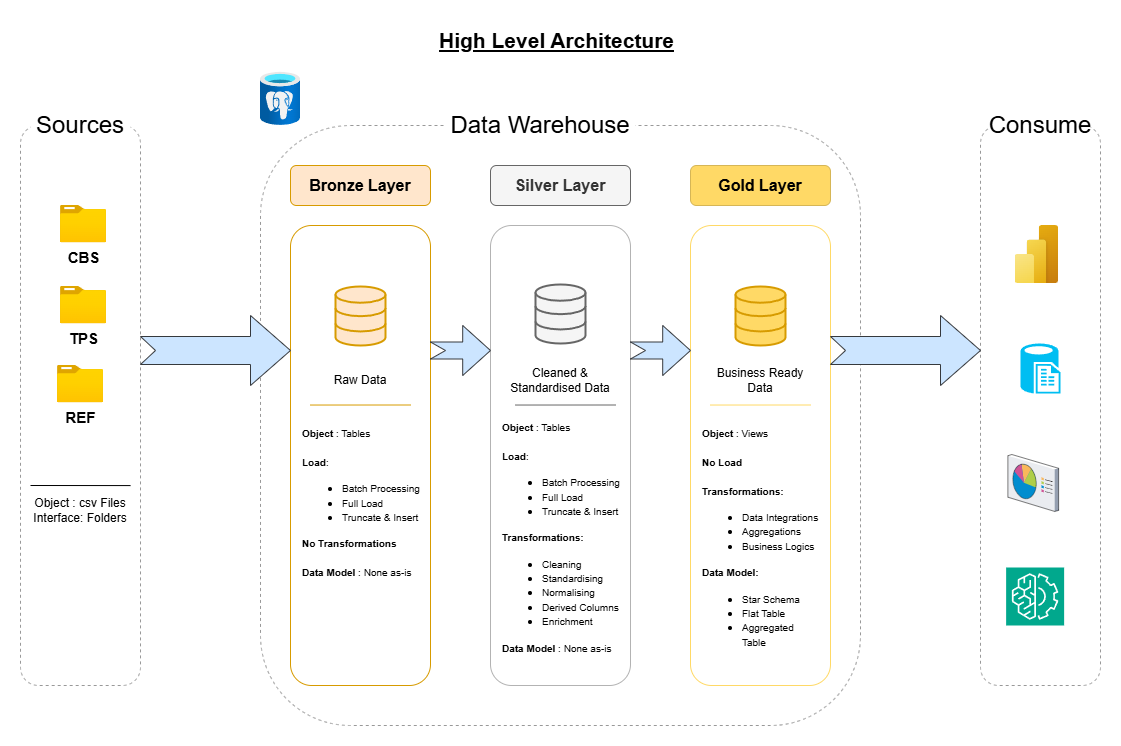

The diagram above was exported from draw.io. Its source (the exported page's mxGraphModel, read from the mxfile embedded in the PNG):
<mxGraphModel dx="2723" dy="922" grid="1" gridSize="10" guides="1" tooltips="1" connect="1" arrows="1" fold="1" page="1" pageScale="1" pageWidth="1169" pageHeight="827" math="0" shadow="0">
  <root>
    <mxCell id="0" />
    <mxCell id="1" parent="0" />
    <mxCell id="8rsW4NHF1swcHX3-PvVH-1" value="High Level Architecture" style="text;html=1;align=center;verticalAlign=middle;resizable=0;points=[];autosize=1;strokeColor=none;fillColor=none;fontSize=21;fontStyle=5;rounded=1;" parent="1" vertex="1">
      <mxGeometry x="-704" y="15" width="240" height="40" as="geometry" />
    </mxCell>
    <mxCell id="8rsW4NHF1swcHX3-PvVH-2" value="" style="rounded=1;whiteSpace=wrap;html=1;fillColor=none;dashed=1;fontColor=#333333;strokeColor=#999999;" parent="1" vertex="1">
      <mxGeometry x="-1120" y="120" width="120" height="560" as="geometry" />
    </mxCell>
    <mxCell id="8rsW4NHF1swcHX3-PvVH-3" value="Sources" style="rounded=1;whiteSpace=wrap;html=1;fontSize=24;strokeColor=none;" parent="1" vertex="1">
      <mxGeometry x="-1110" y="100" width="100" height="40" as="geometry" />
    </mxCell>
    <mxCell id="8rsW4NHF1swcHX3-PvVH-4" value="" style="rounded=1;whiteSpace=wrap;html=1;fillColor=none;dashed=1;fontColor=#333333;strokeColor=#999999;" parent="1" vertex="1">
      <mxGeometry x="-880" y="120" width="600" height="600" as="geometry" />
    </mxCell>
    <mxCell id="8rsW4NHF1swcHX3-PvVH-5" value="Data Warehouse" style="rounded=1;whiteSpace=wrap;html=1;fontSize=24;strokeColor=none;" parent="1" vertex="1">
      <mxGeometry x="-695" y="100" width="190" height="40" as="geometry" />
    </mxCell>
    <mxCell id="8rsW4NHF1swcHX3-PvVH-6" value="" style="rounded=1;whiteSpace=wrap;html=1;fillColor=none;dashed=1;fontColor=#333333;strokeColor=#999999;" parent="1" vertex="1">
      <mxGeometry x="-160" y="120" width="120" height="560" as="geometry" />
    </mxCell>
    <mxCell id="8rsW4NHF1swcHX3-PvVH-7" value="Consume" style="rounded=1;whiteSpace=wrap;html=1;fontSize=24;strokeColor=none;" parent="1" vertex="1">
      <mxGeometry x="-150" y="100" width="100" height="40" as="geometry" />
    </mxCell>
    <mxCell id="8rsW4NHF1swcHX3-PvVH-8" value="Bronze Layer" style="rounded=1;whiteSpace=wrap;html=1;fillColor=#ffe6cc;strokeColor=#d79b00;fontSize=16;fontStyle=1;" parent="1" vertex="1">
      <mxGeometry x="-850" y="160" width="140" height="40" as="geometry" />
    </mxCell>
    <mxCell id="8rsW4NHF1swcHX3-PvVH-9" value="" style="rounded=1;whiteSpace=wrap;html=1;fillColor=none;strokeColor=#d79b00;fontSize=16;fontStyle=1;" parent="1" vertex="1">
      <mxGeometry x="-850" y="220" width="140" height="460" as="geometry" />
    </mxCell>
    <mxCell id="8rsW4NHF1swcHX3-PvVH-10" value="Silver Layer" style="rounded=1;whiteSpace=wrap;html=1;fillColor=#f5f5f5;strokeColor=#666666;fontSize=16;fontStyle=1;fontColor=#333333;" parent="1" vertex="1">
      <mxGeometry x="-650" y="160" width="140" height="40" as="geometry" />
    </mxCell>
    <mxCell id="8rsW4NHF1swcHX3-PvVH-11" value="" style="rounded=1;whiteSpace=wrap;html=1;fillColor=none;strokeColor=#B3B3B3;fontSize=16;fontStyle=1;" parent="1" vertex="1">
      <mxGeometry x="-650" y="220" width="140" height="460" as="geometry" />
    </mxCell>
    <mxCell id="8rsW4NHF1swcHX3-PvVH-12" value="Gold Layer" style="rounded=1;whiteSpace=wrap;html=1;fillColor=#FFD966;strokeColor=#d6b656;fontSize=16;fontStyle=1;" parent="1" vertex="1">
      <mxGeometry x="-450" y="160" width="140" height="40" as="geometry" />
    </mxCell>
    <mxCell id="8rsW4NHF1swcHX3-PvVH-13" value="" style="rounded=1;whiteSpace=wrap;html=1;fillColor=none;strokeColor=#FFD966;fontSize=16;fontStyle=1;" parent="1" vertex="1">
      <mxGeometry x="-450" y="220" width="140" height="460" as="geometry" />
    </mxCell>
    <mxCell id="8rsW4NHF1swcHX3-PvVH-14" value="&lt;b&gt;&lt;font style=&quot;font-size: 15px;&quot;&gt;CBS&lt;/font&gt;&lt;/b&gt;" style="image;aspect=fixed;html=1;points=[];align=center;fontSize=12;image=img/lib/azure2/general/Folder_Blank.svg;rounded=1;" parent="1" vertex="1">
      <mxGeometry x="-1080" y="200" width="46" height="37.34" as="geometry" />
    </mxCell>
    <mxCell id="8rsW4NHF1swcHX3-PvVH-18" value="&lt;b&gt;&lt;font style=&quot;font-size: 15px;&quot;&gt;TPS&lt;/font&gt;&lt;/b&gt;" style="image;aspect=fixed;html=1;points=[];align=center;fontSize=12;image=img/lib/azure2/general/Folder_Blank.svg;rounded=1;" parent="1" vertex="1">
      <mxGeometry x="-1080" y="281" width="46" height="37.34" as="geometry" />
    </mxCell>
    <mxCell id="8rsW4NHF1swcHX3-PvVH-22" value="" style="endArrow=none;html=1;rounded=1;strokeWidth=1;entryX=0.917;entryY=0.643;entryDx=0;entryDy=0;entryPerimeter=0;" parent="1" target="8rsW4NHF1swcHX3-PvVH-2" edge="1">
      <mxGeometry width="50" height="50" relative="1" as="geometry">
        <mxPoint x="-1110" y="480" as="sourcePoint" />
        <mxPoint x="-1020" y="480" as="targetPoint" />
      </mxGeometry>
    </mxCell>
    <mxCell id="8rsW4NHF1swcHX3-PvVH-23" value="Object : csv Files&lt;div&gt;Interface: Folders&lt;/div&gt;" style="text;html=1;align=center;verticalAlign=middle;whiteSpace=wrap;rounded=1;" parent="1" vertex="1">
      <mxGeometry x="-1110" y="490" width="100" height="30" as="geometry" />
    </mxCell>
    <mxCell id="8rsW4NHF1swcHX3-PvVH-24" value="" style="html=1;verticalLabelPosition=bottom;align=center;labelBackgroundColor=#ffffff;verticalAlign=top;strokeWidth=2;strokeColor=#d79b00;shadow=0;dashed=0;shape=mxgraph.ios7.icons.data;fillColor=#ffe6cc;rounded=1;" parent="1" vertex="1">
      <mxGeometry x="-805" y="281" width="50" height="59" as="geometry" />
    </mxCell>
    <mxCell id="8rsW4NHF1swcHX3-PvVH-25" value="" style="html=1;verticalLabelPosition=bottom;align=center;labelBackgroundColor=#ffffff;verticalAlign=top;strokeWidth=2;strokeColor=#666666;shadow=0;dashed=0;shape=mxgraph.ios7.icons.data;fillColor=#f5f5f5;fontColor=#333333;rounded=1;" parent="1" vertex="1">
      <mxGeometry x="-605" y="279" width="50" height="59" as="geometry" />
    </mxCell>
    <mxCell id="8rsW4NHF1swcHX3-PvVH-26" value="" style="html=1;verticalLabelPosition=bottom;align=center;labelBackgroundColor=#ffffff;verticalAlign=top;strokeWidth=2;strokeColor=#d79b00;shadow=0;dashed=0;shape=mxgraph.ios7.icons.data;fillColor=#FFD966;rounded=1;" parent="1" vertex="1">
      <mxGeometry x="-405" y="281" width="50" height="59" as="geometry" />
    </mxCell>
    <mxCell id="8rsW4NHF1swcHX3-PvVH-27" value="" style="html=1;shadow=0;dashed=0;align=center;verticalAlign=middle;shape=mxgraph.arrows2.arrow;dy=0.6;dx=40;notch=15;fillColor=#cce5ff;strokeColor=#36393d;rounded=1;" parent="1" vertex="1">
      <mxGeometry x="-1000" y="310" width="150" height="70" as="geometry" />
    </mxCell>
    <mxCell id="8rsW4NHF1swcHX3-PvVH-28" value="" style="html=1;shadow=0;dashed=0;align=center;verticalAlign=middle;shape=mxgraph.arrows2.arrow;dy=0.6;dx=40;notch=15;fillColor=#cce5ff;strokeColor=#36393d;rounded=1;" parent="1" vertex="1">
      <mxGeometry x="-310" y="310" width="150" height="70" as="geometry" />
    </mxCell>
    <mxCell id="8rsW4NHF1swcHX3-PvVH-29" value="" style="html=1;shadow=0;dashed=0;align=center;verticalAlign=middle;shape=mxgraph.arrows2.arrow;dy=0.66;dx=27.8;notch=15;fillColor=#cce5ff;strokeColor=#36393d;rounded=1;" parent="1" vertex="1">
      <mxGeometry x="-710" y="320" width="60" height="50" as="geometry" />
    </mxCell>
    <mxCell id="8rsW4NHF1swcHX3-PvVH-30" value="" style="html=1;shadow=0;dashed=0;align=center;verticalAlign=middle;shape=mxgraph.arrows2.arrow;dy=0.66;dx=27.8;notch=15;fillColor=#cce5ff;strokeColor=#36393d;rounded=1;" parent="1" vertex="1">
      <mxGeometry x="-510" y="320" width="60" height="50" as="geometry" />
    </mxCell>
    <mxCell id="8rsW4NHF1swcHX3-PvVH-32" value="Raw Data" style="text;html=1;align=center;verticalAlign=middle;whiteSpace=wrap;rounded=1;" parent="1" vertex="1">
      <mxGeometry x="-810" y="360" width="60" height="30" as="geometry" />
    </mxCell>
    <mxCell id="8rsW4NHF1swcHX3-PvVH-33" value="Cleaned &amp;amp; Standardised Data" style="text;html=1;align=center;verticalAlign=middle;whiteSpace=wrap;rounded=1;" parent="1" vertex="1">
      <mxGeometry x="-640" y="360" width="120" height="30" as="geometry" />
    </mxCell>
    <mxCell id="8rsW4NHF1swcHX3-PvVH-34" value="Business Ready Data" style="text;html=1;align=center;verticalAlign=middle;whiteSpace=wrap;rounded=1;" parent="1" vertex="1">
      <mxGeometry x="-430" y="360" width="100" height="30" as="geometry" />
    </mxCell>
    <mxCell id="8rsW4NHF1swcHX3-PvVH-38" value="" style="endArrow=none;html=1;rounded=1;entryX=0.917;entryY=0.644;entryDx=0;entryDy=0;entryPerimeter=0;fillColor=#ffe6cc;strokeColor=#d79b00;" parent="1" edge="1">
      <mxGeometry width="50" height="50" relative="1" as="geometry">
        <mxPoint x="-830.02" y="399.53000000000003" as="sourcePoint" />
        <mxPoint x="-729.98" y="399.50000000000006" as="targetPoint" />
      </mxGeometry>
    </mxCell>
    <mxCell id="8rsW4NHF1swcHX3-PvVH-39" value="" style="endArrow=none;html=1;rounded=1;entryX=0.917;entryY=0.644;entryDx=0;entryDy=0;entryPerimeter=0;fillColor=#f5f5f5;strokeColor=#666666;" parent="1" edge="1">
      <mxGeometry width="50" height="50" relative="1" as="geometry">
        <mxPoint x="-625" y="399.53000000000003" as="sourcePoint" />
        <mxPoint x="-524.96" y="399.50000000000006" as="targetPoint" />
      </mxGeometry>
    </mxCell>
    <mxCell id="8rsW4NHF1swcHX3-PvVH-40" value="" style="endArrow=none;html=1;rounded=1;entryX=0.917;entryY=0.644;entryDx=0;entryDy=0;entryPerimeter=0;strokeColor=#FFD966;" parent="1" edge="1">
      <mxGeometry width="50" height="50" relative="1" as="geometry">
        <mxPoint x="-430.04" y="399.53000000000003" as="sourcePoint" />
        <mxPoint x="-330.00000000000006" y="399.50000000000006" as="targetPoint" />
      </mxGeometry>
    </mxCell>
    <mxCell id="8rsW4NHF1swcHX3-PvVH-41" value="&lt;font style=&quot;font-size: 10px;&quot;&gt;&lt;b style=&quot;&quot;&gt;Object&lt;/b&gt; : Tables&lt;/font&gt;&lt;div&gt;&lt;span style=&quot;font-size: 10px;&quot;&gt;&lt;br&gt;&lt;/span&gt;&lt;div&gt;&lt;font style=&quot;font-size: 10px;&quot;&gt;&lt;b&gt;Load&lt;/b&gt;:&amp;nbsp;&lt;/font&gt;&lt;/div&gt;&lt;div&gt;&lt;ul&gt;&lt;li style=&quot;&quot;&gt;&lt;span style=&quot;background-color: transparent; color: light-dark(rgb(0, 0, 0), rgb(255, 255, 255));&quot;&gt;&lt;font style=&quot;font-size: 10px;&quot;&gt;Batch Processing&lt;/font&gt;&lt;/span&gt;&lt;/li&gt;&lt;li style=&quot;&quot;&gt;&lt;span style=&quot;background-color: transparent; color: light-dark(rgb(0, 0, 0), rgb(255, 255, 255));&quot;&gt;&lt;font style=&quot;font-size: 10px;&quot;&gt;Full Load&amp;nbsp;&lt;/font&gt;&lt;/span&gt;&lt;/li&gt;&lt;li style=&quot;&quot;&gt;&lt;span style=&quot;background-color: transparent; color: light-dark(rgb(0, 0, 0), rgb(255, 255, 255));&quot;&gt;&lt;font style=&quot;font-size: 10px;&quot;&gt;Truncate &amp;amp; Insert&lt;/font&gt;&lt;/span&gt;&lt;/li&gt;&lt;/ul&gt;&lt;/div&gt;&lt;div&gt;&lt;div&gt;&lt;font style=&quot;font-size: 10px;&quot;&gt;&lt;b&gt;No Transformations&lt;/b&gt;&lt;/font&gt;&lt;/div&gt;&lt;/div&gt;&lt;div&gt;&lt;font style=&quot;font-size: 10px;&quot;&gt;&lt;b&gt;&lt;br&gt;&lt;/b&gt;&lt;/font&gt;&lt;/div&gt;&lt;div&gt;&lt;font style=&quot;font-size: 10px;&quot;&gt;&lt;b style=&quot;&quot;&gt;Data Model&lt;/b&gt; : None as-is&lt;/font&gt;&lt;/div&gt;&lt;/div&gt;" style="text;html=1;align=left;verticalAlign=top;whiteSpace=wrap;rounded=1;" parent="1" vertex="1">
      <mxGeometry x="-840" y="414" width="120" height="226" as="geometry" />
    </mxCell>
    <mxCell id="8rsW4NHF1swcHX3-PvVH-44" value="&lt;font style=&quot;font-size: 10px;&quot;&gt;&lt;b style=&quot;&quot;&gt;Object&lt;/b&gt; : Tables&lt;/font&gt;&lt;div&gt;&lt;span style=&quot;font-size: 10px;&quot;&gt;&lt;br&gt;&lt;/span&gt;&lt;div&gt;&lt;font style=&quot;font-size: 10px;&quot;&gt;&lt;b&gt;Load&lt;/b&gt;:&amp;nbsp;&lt;/font&gt;&lt;/div&gt;&lt;div&gt;&lt;ul&gt;&lt;li style=&quot;&quot;&gt;&lt;span style=&quot;background-color: transparent; color: light-dark(rgb(0, 0, 0), rgb(255, 255, 255));&quot;&gt;&lt;font style=&quot;font-size: 10px;&quot;&gt;Batch Processing&lt;/font&gt;&lt;/span&gt;&lt;/li&gt;&lt;li style=&quot;&quot;&gt;&lt;span style=&quot;background-color: transparent; color: light-dark(rgb(0, 0, 0), rgb(255, 255, 255));&quot;&gt;&lt;font style=&quot;font-size: 10px;&quot;&gt;Full Load&amp;nbsp;&lt;/font&gt;&lt;/span&gt;&lt;/li&gt;&lt;li style=&quot;&quot;&gt;&lt;span style=&quot;background-color: transparent; color: light-dark(rgb(0, 0, 0), rgb(255, 255, 255));&quot;&gt;&lt;font style=&quot;font-size: 10px;&quot;&gt;Truncate &amp;amp; Insert&lt;/font&gt;&lt;/span&gt;&lt;/li&gt;&lt;/ul&gt;&lt;/div&gt;&lt;div&gt;&lt;div&gt;&lt;font style=&quot;font-size: 10px;&quot;&gt;&lt;b&gt;Transformations:&lt;/b&gt;&lt;/font&gt;&lt;/div&gt;&lt;/div&gt;&lt;div&gt;&lt;ul&gt;&lt;li&gt;&lt;font style=&quot;font-size: 10px;&quot;&gt;Cleaning&lt;/font&gt;&lt;/li&gt;&lt;li&gt;&lt;span style=&quot;font-size: 10px;&quot;&gt;Standardising&lt;/span&gt;&lt;/li&gt;&lt;li&gt;&lt;span style=&quot;font-size: 10px;&quot;&gt;Normalising&lt;/span&gt;&lt;/li&gt;&lt;li&gt;&lt;span style=&quot;font-size: 10px;&quot;&gt;Derived Columns&lt;/span&gt;&lt;/li&gt;&lt;li&gt;&lt;span style=&quot;font-size: 10px;&quot;&gt;Enrichment&lt;/span&gt;&lt;/li&gt;&lt;/ul&gt;&lt;/div&gt;&lt;div&gt;&lt;font style=&quot;font-size: 10px;&quot;&gt;&lt;b style=&quot;&quot;&gt;Data Model&lt;/b&gt; : None as-is&lt;/font&gt;&lt;/div&gt;&lt;/div&gt;" style="text;html=1;align=left;verticalAlign=middle;whiteSpace=wrap;rounded=1;" parent="1" vertex="1">
      <mxGeometry x="-640" y="414" width="120" height="236" as="geometry" />
    </mxCell>
    <mxCell id="8rsW4NHF1swcHX3-PvVH-45" value="&lt;font style=&quot;font-size: 10px;&quot;&gt;&lt;b style=&quot;&quot;&gt;Object&lt;/b&gt; : Views&lt;/font&gt;&lt;div&gt;&lt;span style=&quot;font-size: 10px;&quot;&gt;&lt;br&gt;&lt;/span&gt;&lt;div&gt;&lt;font style=&quot;font-size: 10px;&quot;&gt;&lt;b&gt;No Load&lt;/b&gt;&lt;/font&gt;&lt;/div&gt;&lt;div&gt;&lt;font style=&quot;font-size: 10px;&quot;&gt;&lt;b&gt;&lt;br&gt;&lt;/b&gt;&lt;/font&gt;&lt;/div&gt;&lt;div&gt;&lt;div&gt;&lt;font style=&quot;font-size: 10px;&quot;&gt;&lt;b&gt;Transformations:&lt;/b&gt;&lt;/font&gt;&lt;/div&gt;&lt;/div&gt;&lt;div&gt;&lt;ul&gt;&lt;li&gt;&lt;span style=&quot;font-size: 10px;&quot;&gt;Data Integrations&lt;/span&gt;&lt;/li&gt;&lt;li&gt;&lt;span style=&quot;font-size: 10px;&quot;&gt;Aggregations&lt;/span&gt;&lt;/li&gt;&lt;li&gt;&lt;span style=&quot;font-size: 10px;&quot;&gt;Business Logics&lt;/span&gt;&lt;/li&gt;&lt;/ul&gt;&lt;/div&gt;&lt;div&gt;&lt;font style=&quot;font-size: 10px;&quot;&gt;&lt;b style=&quot;&quot;&gt;Data Model:&lt;/b&gt;&lt;/font&gt;&lt;/div&gt;&lt;div&gt;&lt;ul&gt;&lt;li&gt;&lt;font style=&quot;font-size: 10px;&quot;&gt;Star Schema&lt;/font&gt;&lt;/li&gt;&lt;li&gt;&lt;font style=&quot;font-size: 10px;&quot;&gt;Flat Table&lt;/font&gt;&lt;/li&gt;&lt;li&gt;&lt;font style=&quot;font-size: 10px;&quot;&gt;Aggregated Table&lt;/font&gt;&lt;/li&gt;&lt;/ul&gt;&lt;/div&gt;&lt;/div&gt;" style="text;html=1;align=left;verticalAlign=top;whiteSpace=wrap;rounded=1;" parent="1" vertex="1">
      <mxGeometry x="-440" y="414" width="120" height="226" as="geometry" />
    </mxCell>
    <mxCell id="3Sye57HfwdnO7i_akBie-1" value="" style="image;aspect=fixed;html=1;points=[];align=center;fontSize=12;image=img/lib/azure2/power_platform/PowerBI.svg;rounded=1;" parent="1" vertex="1">
      <mxGeometry x="-125.375" y="220" width="43.5" height="58" as="geometry" />
    </mxCell>
    <mxCell id="3Sye57HfwdnO7i_akBie-2" value="" style="verticalLabelPosition=bottom;html=1;verticalAlign=top;align=center;strokeColor=none;fillColor=#00BEF2;shape=mxgraph.azure.sql_reporting;rounded=1;" parent="1" vertex="1">
      <mxGeometry x="-119.995" y="338" width="40" height="50" as="geometry" />
    </mxCell>
    <mxCell id="3Sye57HfwdnO7i_akBie-3" value="" style="verticalLabelPosition=bottom;aspect=fixed;html=1;verticalAlign=top;strokeColor=none;align=center;outlineConnect=0;shape=mxgraph.citrix.reporting;rounded=1;" parent="1" vertex="1">
      <mxGeometry x="-132.62" y="449" width="50.75" height="56.94" as="geometry" />
    </mxCell>
    <mxCell id="3Sye57HfwdnO7i_akBie-4" value="" style="points=[[0,0,0],[0.25,0,0],[0.5,0,0],[0.75,0,0],[1,0,0],[0,1,0],[0.25,1,0],[0.5,1,0],[0.75,1,0],[1,1,0],[0,0.25,0],[0,0.5,0],[0,0.75,0],[1,0.25,0],[1,0.5,0],[1,0.75,0]];outlineConnect=0;fontColor=#232F3E;fillColor=#01A88D;strokeColor=#ffffff;dashed=0;verticalLabelPosition=bottom;verticalAlign=top;align=center;html=1;fontSize=12;fontStyle=0;aspect=fixed;shape=mxgraph.aws4.resourceIcon;resIcon=mxgraph.aws4.machine_learning;rounded=1;" parent="1" vertex="1">
      <mxGeometry x="-134.375" y="562" width="58" height="58" as="geometry" />
    </mxCell>
    <mxCell id="3Sye57HfwdnO7i_akBie-6" value="" style="image;aspect=fixed;html=1;points=[];align=center;fontSize=12;image=img/lib/azure2/databases/Azure_Database_PostgreSQL_Server.svg;rounded=1;" parent="1" vertex="1">
      <mxGeometry x="-880" y="66.67" width="40" height="53.33" as="geometry" />
    </mxCell>
    <mxCell id="raAe_qkp_qpXA6Mpw_7r-3" value="&lt;b&gt;&lt;font style=&quot;font-size: 15px;&quot;&gt;REF&lt;/font&gt;&lt;/b&gt;" style="image;aspect=fixed;html=1;points=[];align=center;fontSize=12;image=img/lib/azure2/general/Folder_Blank.svg;" vertex="1" parent="1">
      <mxGeometry x="-1083" y="360" width="46" height="37.33" as="geometry" />
    </mxCell>
  </root>
</mxGraphModel>